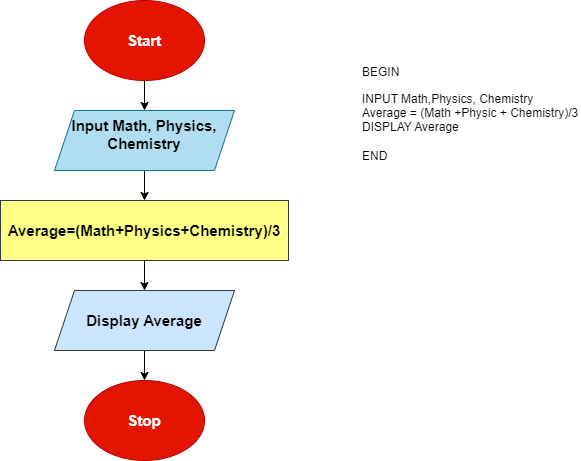

The diagram above was exported from draw.io. Its source (the exported page's mxGraphModel, read from the mxfile embedded in the PNG):
<mxGraphModel dx="880" dy="484" grid="1" gridSize="10" guides="1" tooltips="1" connect="1" arrows="1" fold="1" page="1" pageScale="1" pageWidth="827" pageHeight="1169" math="0" shadow="0">
  <root>
    <mxCell id="0" />
    <mxCell id="1" parent="0" />
    <mxCell id="dMm-XnuqaOMpVolJ_vAT-11" value="" style="edgeStyle=orthogonalEdgeStyle;rounded=0;orthogonalLoop=1;jettySize=auto;html=1;" parent="1" source="dMm-XnuqaOMpVolJ_vAT-1" target="dMm-XnuqaOMpVolJ_vAT-10" edge="1">
      <mxGeometry relative="1" as="geometry" />
    </mxCell>
    <mxCell id="dMm-XnuqaOMpVolJ_vAT-1" value="Start" style="ellipse;whiteSpace=wrap;html=1;fillColor=#e51400;fontColor=#ffffff;strokeColor=#B20000;fontStyle=1;fontSize=15;" parent="1" vertex="1">
      <mxGeometry x="284" y="60" width="120" height="80" as="geometry" />
    </mxCell>
    <mxCell id="dMm-XnuqaOMpVolJ_vAT-3" style="edgeStyle=orthogonalEdgeStyle;rounded=0;orthogonalLoop=1;jettySize=auto;html=1;exitX=0.5;exitY=1;exitDx=0;exitDy=0;" parent="1" source="dMm-XnuqaOMpVolJ_vAT-1" target="dMm-XnuqaOMpVolJ_vAT-1" edge="1">
      <mxGeometry relative="1" as="geometry" />
    </mxCell>
    <mxCell id="dMm-XnuqaOMpVolJ_vAT-13" value="" style="edgeStyle=orthogonalEdgeStyle;rounded=0;orthogonalLoop=1;jettySize=auto;html=1;" parent="1" source="dMm-XnuqaOMpVolJ_vAT-10" target="dMm-XnuqaOMpVolJ_vAT-12" edge="1">
      <mxGeometry relative="1" as="geometry" />
    </mxCell>
    <mxCell id="dMm-XnuqaOMpVolJ_vAT-10" value="Input Math, Physics, Chemistry" style="shape=parallelogram;perimeter=parallelogramPerimeter;whiteSpace=wrap;html=1;fixedSize=1;align=center;verticalAlign=top;fontSize=15;fontStyle=1;fillColor=#b1ddf0;strokeColor=#10739e;" parent="1" vertex="1">
      <mxGeometry x="254" y="170" width="180" height="60" as="geometry" />
    </mxCell>
    <mxCell id="dMm-XnuqaOMpVolJ_vAT-15" value="" style="edgeStyle=orthogonalEdgeStyle;rounded=0;orthogonalLoop=1;jettySize=auto;html=1;" parent="1" source="dMm-XnuqaOMpVolJ_vAT-12" target="dMm-XnuqaOMpVolJ_vAT-14" edge="1">
      <mxGeometry relative="1" as="geometry" />
    </mxCell>
    <mxCell id="dMm-XnuqaOMpVolJ_vAT-12" value="Average=(Math+Physics+Chemistry)/3" style="rounded=0;whiteSpace=wrap;html=1;fillColor=#ffff88;strokeColor=#36393d;fontSize=15;fontStyle=1" parent="1" vertex="1">
      <mxGeometry x="200" y="260" width="288" height="60" as="geometry" />
    </mxCell>
    <mxCell id="dMm-XnuqaOMpVolJ_vAT-17" value="" style="edgeStyle=orthogonalEdgeStyle;rounded=0;orthogonalLoop=1;jettySize=auto;html=1;" parent="1" source="dMm-XnuqaOMpVolJ_vAT-14" target="dMm-XnuqaOMpVolJ_vAT-16" edge="1">
      <mxGeometry relative="1" as="geometry" />
    </mxCell>
    <mxCell id="dMm-XnuqaOMpVolJ_vAT-14" value="Display Average" style="shape=parallelogram;perimeter=parallelogramPerimeter;whiteSpace=wrap;html=1;fixedSize=1;fillColor=#cce5ff;strokeColor=#36393d;fontStyle=1;fontSize=15;" parent="1" vertex="1">
      <mxGeometry x="254" y="350" width="180" height="60" as="geometry" />
    </mxCell>
    <mxCell id="dMm-XnuqaOMpVolJ_vAT-16" value="Stop" style="ellipse;whiteSpace=wrap;html=1;fillColor=#e51400;fontColor=#ffffff;strokeColor=#B20000;fontStyle=1;fontSize=15;" parent="1" vertex="1">
      <mxGeometry x="284" y="440" width="120" height="80" as="geometry" />
    </mxCell>
    <mxCell id="DEfxojMgJoicxwZadndE-2" value="&lt;br&gt;&lt;br&gt;&lt;br&gt;&lt;p class=&quot;MsoNormal&quot;&gt;BEGIN&lt;/p&gt;&lt;span style=&quot;background-color: initial;&quot;&gt;INPUT Math,&lt;/span&gt;&lt;span style=&quot;background-color: initial;&quot;&gt;Physics, Chemistry&lt;/span&gt;&lt;span style=&quot;background-color: initial;&quot;&gt;&lt;br&gt;&lt;/span&gt;&lt;span style=&quot;background-color: initial;&quot;&gt;Average = (Math +&lt;/span&gt;&lt;span style=&quot;background-color: initial;&quot;&gt;Physic + Chemistry)/3&lt;/span&gt;&lt;span style=&quot;background-color: initial;&quot;&gt;&lt;br&gt;&lt;/span&gt;&lt;span style=&quot;background-color: initial;&quot;&gt;DISPLAY Average&lt;br&gt;&lt;/span&gt;&lt;br&gt;&lt;span style=&quot;background-color: initial;&quot;&gt;END&lt;/span&gt;&lt;br&gt;&lt;br&gt;&lt;br&gt;&lt;br&gt;&lt;br&gt;" style="text;html=1;strokeColor=none;fillColor=none;align=left;verticalAlign=middle;whiteSpace=wrap;rounded=0;" vertex="1" parent="1">
      <mxGeometry x="560" y="80" width="220" height="190" as="geometry" />
    </mxCell>
  </root>
</mxGraphModel>